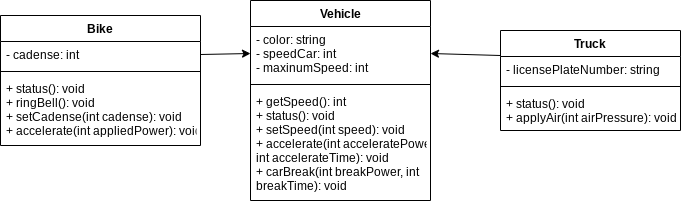

The diagram above was exported from draw.io. Its source (the exported page's mxGraphModel, read from the mxfile embedded in the PNG):
<mxGraphModel dx="1073" dy="399" grid="1" gridSize="10" guides="1" tooltips="1" connect="1" arrows="1" fold="1" page="1" pageScale="1" pageWidth="827" pageHeight="1169" math="0" shadow="0">
  <root>
    <mxCell id="0" />
    <mxCell id="1" parent="0" />
    <mxCell id="2" value="Vehicle" style="swimlane;fontStyle=1;align=center;verticalAlign=top;childLayout=stackLayout;horizontal=1;startSize=26;horizontalStack=0;resizeParent=1;resizeParentMax=0;resizeLast=0;collapsible=1;marginBottom=0;" vertex="1" parent="1">
      <mxGeometry x="50" y="50" width="180" height="200" as="geometry" />
    </mxCell>
    <mxCell id="3" value="- color: string&#10;- speedCar: int&#10;- maxinumSpeed: int" style="text;strokeColor=none;fillColor=none;align=left;verticalAlign=top;spacingLeft=4;spacingRight=4;overflow=hidden;rotatable=0;points=[[0,0.5],[1,0.5]];portConstraint=eastwest;" vertex="1" parent="2">
      <mxGeometry y="26" width="180" height="54" as="geometry" />
    </mxCell>
    <mxCell id="4" value="" style="line;strokeWidth=1;fillColor=none;align=left;verticalAlign=middle;spacingTop=-1;spacingLeft=3;spacingRight=3;rotatable=0;labelPosition=right;points=[];portConstraint=eastwest;" vertex="1" parent="2">
      <mxGeometry y="80" width="180" height="8" as="geometry" />
    </mxCell>
    <mxCell id="5" value="+ getSpeed(): int&#10;+ status(): void&#10;+ setSpeed(int speed): void&#10;+ accelerate(int acceleratePower,&#10;int accelerateTime): void&#10;+ carBreak(int breakPower, int&#10;breakTime): void" style="text;strokeColor=none;fillColor=none;align=left;verticalAlign=top;spacingLeft=4;spacingRight=4;overflow=hidden;rotatable=0;points=[[0,0.5],[1,0.5]];portConstraint=eastwest;" vertex="1" parent="2">
      <mxGeometry y="88" width="180" height="112" as="geometry" />
    </mxCell>
    <mxCell id="14" style="edgeStyle=none;html=1;exitX=0;exitY=0.25;exitDx=0;exitDy=0;entryX=1;entryY=0.5;entryDx=0;entryDy=0;" edge="1" parent="1" source="8" target="3">
      <mxGeometry relative="1" as="geometry" />
    </mxCell>
    <mxCell id="8" value="Truck" style="swimlane;fontStyle=1;align=center;verticalAlign=top;childLayout=stackLayout;horizontal=1;startSize=26;horizontalStack=0;resizeParent=1;resizeParentMax=0;resizeLast=0;collapsible=1;marginBottom=0;" vertex="1" parent="1">
      <mxGeometry x="300" y="80" width="180" height="100" as="geometry" />
    </mxCell>
    <mxCell id="9" value="- licensePlateNumber: string" style="text;strokeColor=none;fillColor=none;align=left;verticalAlign=top;spacingLeft=4;spacingRight=4;overflow=hidden;rotatable=0;points=[[0,0.5],[1,0.5]];portConstraint=eastwest;" vertex="1" parent="8">
      <mxGeometry y="26" width="180" height="26" as="geometry" />
    </mxCell>
    <mxCell id="10" value="" style="line;strokeWidth=1;fillColor=none;align=left;verticalAlign=middle;spacingTop=-1;spacingLeft=3;spacingRight=3;rotatable=0;labelPosition=right;points=[];portConstraint=eastwest;" vertex="1" parent="8">
      <mxGeometry y="52" width="180" height="8" as="geometry" />
    </mxCell>
    <mxCell id="11" value="+ status(): void&#10;+ applyAir(int airPressure): void" style="text;strokeColor=none;fillColor=none;align=left;verticalAlign=top;spacingLeft=4;spacingRight=4;overflow=hidden;rotatable=0;points=[[0,0.5],[1,0.5]];portConstraint=eastwest;" vertex="1" parent="8">
      <mxGeometry y="60" width="180" height="40" as="geometry" />
    </mxCell>
    <mxCell id="15" value="Bike" style="swimlane;fontStyle=1;align=center;verticalAlign=top;childLayout=stackLayout;horizontal=1;startSize=26;horizontalStack=0;resizeParent=1;resizeParentMax=0;resizeLast=0;collapsible=1;marginBottom=0;" vertex="1" parent="1">
      <mxGeometry x="-200" y="65" width="200" height="130" as="geometry" />
    </mxCell>
    <mxCell id="16" value="- cadense: int" style="text;strokeColor=none;fillColor=none;align=left;verticalAlign=top;spacingLeft=4;spacingRight=4;overflow=hidden;rotatable=0;points=[[0,0.5],[1,0.5]];portConstraint=eastwest;" vertex="1" parent="15">
      <mxGeometry y="26" width="200" height="26" as="geometry" />
    </mxCell>
    <mxCell id="17" value="" style="line;strokeWidth=1;fillColor=none;align=left;verticalAlign=middle;spacingTop=-1;spacingLeft=3;spacingRight=3;rotatable=0;labelPosition=right;points=[];portConstraint=eastwest;" vertex="1" parent="15">
      <mxGeometry y="52" width="200" height="8" as="geometry" />
    </mxCell>
    <mxCell id="18" value="+ status(): void&#10;+ ringBell(): void&#10;+ setCadense(int cadense): void&#10;+ accelerate(int appliedPower): void" style="text;strokeColor=none;fillColor=none;align=left;verticalAlign=top;spacingLeft=4;spacingRight=4;overflow=hidden;rotatable=0;points=[[0,0.5],[1,0.5]];portConstraint=eastwest;" vertex="1" parent="15">
      <mxGeometry y="60" width="200" height="70" as="geometry" />
    </mxCell>
    <mxCell id="19" style="edgeStyle=none;html=1;exitX=1;exitY=0.5;exitDx=0;exitDy=0;entryX=0;entryY=0.5;entryDx=0;entryDy=0;" edge="1" parent="1" source="16" target="3">
      <mxGeometry relative="1" as="geometry" />
    </mxCell>
  </root>
</mxGraphModel>